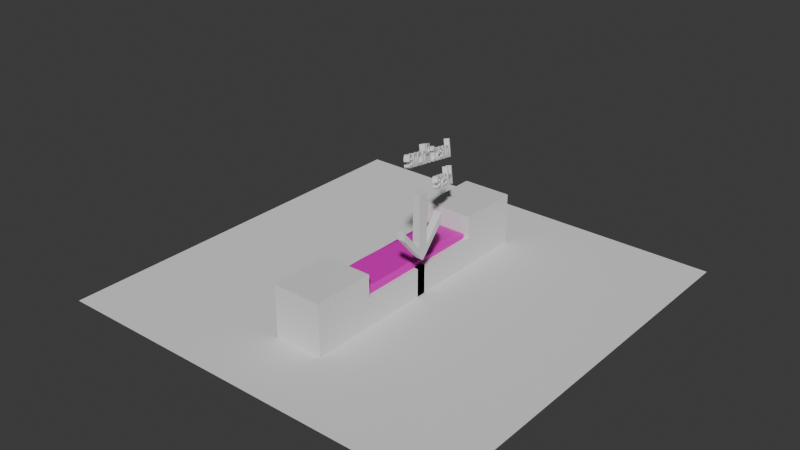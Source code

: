 # Source: Bench.blend  (saved by Blender 4.3.34; exported with 4.5.12 LTS)
import bpy
from mathutils import Matrix  # noqa: F401  (used for matrix-valued properties, if any)

bpy.ops.wm.read_factory_settings(use_empty=True)
scene = bpy.context.scene
scene.name = 'Scene'

# ---- materials (node trees are filled in below, after node groups)
mat_mat_bench = bpy.data.materials.new('Mat_Bench')
mat_mat_kissen = bpy.data.materials.new('Mat_Kissen')
mat_mat_detail = bpy.data.materials.new('Mat_Detail')
mat_material_001 = bpy.data.materials.new('Material.001')

# ---- material node trees
mat_mat_bench.use_nodes = True; mat_mat_bench.node_tree.nodes.clear()
_N = mat_mat_bench.node_tree.nodes; _L = mat_mat_bench.node_tree.links
n0 = _N.new('ShaderNodeBsdfPrincipled'); n0.name = 'Principled BSDF'; n0.location = (10, 300)
n1 = _N.new('ShaderNodeOutputMaterial'); n1.name = 'Material Output'; n1.location = (300, 300)
_L.new(n0.outputs[0], n1.inputs[0])
n1.is_active_output = True
mat_mat_kissen.use_nodes = True; mat_mat_kissen.node_tree.nodes.clear()
_N = mat_mat_kissen.node_tree.nodes; _L = mat_mat_kissen.node_tree.links
n0 = _N.new('ShaderNodeBsdfPrincipled'); n0.name = 'Principled BSDF'; n0.location = (10, 300)
n0.inputs[0].default_value = (0.8007, 0.0, 0.5693, 1.0)
n1 = _N.new('ShaderNodeOutputMaterial'); n1.name = 'Material Output'; n1.location = (300, 300)
_L.new(n0.outputs[0], n1.inputs[0])
n1.is_active_output = True
mat_mat_detail.use_nodes = True; mat_mat_detail.node_tree.nodes.clear()
_N = mat_mat_detail.node_tree.nodes; _L = mat_mat_detail.node_tree.links
n0 = _N.new('ShaderNodeBsdfPrincipled'); n0.name = 'Principled BSDF'; n0.location = (10, 300)
n0.inputs[0].default_value = (0.3825, 0.3825, 0.3825, 1.0)
n1 = _N.new('ShaderNodeOutputMaterial'); n1.name = 'Material Output'; n1.location = (300, 300)
_L.new(n0.outputs[0], n1.inputs[0])
n1.is_active_output = True
mat_material_001.use_nodes = True; mat_material_001.node_tree.nodes.clear()
_N = mat_material_001.node_tree.nodes; _L = mat_material_001.node_tree.links
n0 = _N.new('ShaderNodeBsdfPrincipled'); n0.name = 'Principled BSDF'; n0.location = (10, 300)
n1 = _N.new('ShaderNodeOutputMaterial'); n1.name = 'Material Output'; n1.location = (300, 300)
_L.new(n0.outputs[0], n1.inputs[0])
n1.is_active_output = True

# ---- world
world_world = bpy.data.worlds.new('World'); scene.world = world_world
world_world.use_nodes = True; world_world.node_tree.nodes.clear()
_N = world_world.node_tree.nodes; _L = world_world.node_tree.links
n0 = _N.new('ShaderNodeOutputWorld'); n0.name = 'World Output'; n0.location = (300, 300)
n1 = _N.new('ShaderNodeBackground'); n1.name = 'Background'; n1.location = (10, 300)
n1.inputs[0].default_value = (0.05088, 0.05088, 0.05088, 1.0)
_L.new(n1.outputs[0], n0.inputs[0])
n0.is_active_output = True
world_world.color = (0.05088, 0.05088, 0.05088)
world_world.sun_shadow_jitter_overblur = 0.0

# ---- meshes
me_cube_001 = bpy.data.meshes.new('Cube.001')
me_cube_001.from_pydata([(0.5154, -0.1965, 1.0), (0.7053, 2.53, -3.251), (-1.0, 2.849, -3.251), (-1.0, 2.849, 1.0), (0.5154, 2.456, 1.0), (0.5154, 2.849, 1.0), (1.0, 2.849, -3.251), (1.0, 2.849, 1.0), (-1.0, 2.53, -3.251), (-1.0, 2.456, 1.0), (1.0, 2.456, -3.251), (1.0, 2.456, 1.0), (1.0, -0.1965, 1.0), (-1.0, -0.1965, 1.0), (1.0, -0.1965, -3.251), (0.7053, -0.1965, -3.251), (-1.0, 2.849, 0.5862), (1.0, 2.849, 0.5862), (0.5154, 2.849, -3.251), (1.0, 2.456, 0.5862), (-1.0, 2.53, 0.5862), (-1.0, -0.1965, 0.5862), (1.0, -0.1965, 0.5862), (-0.1402, 2.849, 2.175), (-0.1402, 2.849, -3.251), (1.0, 2.849, 2.175), (-0.1402, -0.1965, 1.0), (-0.03251, 2.53, -3.251), (-0.1402, 2.456, 1.0), (-0.1402, 2.849, 1.0), (-0.03196, -0.1965, 0.5862), (-0.03196, 2.53, 0.5862), (0.5154, 2.849, 2.175), (-1.0, 2.849, -0.09211), (1.0, 2.849, -0.09211), (1.0, 2.456, -0.09211), (-1.0, 2.53, -0.09211), (0.7058, -0.1965, -0.09211), (1.0, -0.1965, -0.09211), (0.7058, 2.53, -0.09211), (-0.03219, 2.53, -0.09211), (1.0, 5.378, 1.0), (-0.03196, -0.1965, -0.01135), (0.5154, 3.138, -0.09211), (0.5154, 3.138, -3.251), (1.0, 5.378, 2.175), (0.5154, 3.138, 0.5851), (-1.0, 3.138, -0.09211), (-1.0, 3.138, -3.251), (-0.1402, 3.138, -3.251), (1.0, 3.138, 1.0), (1.0, 3.138, -0.09211), (1.0, 3.138, -3.251), (-0.1402, 3.138, 0.5851), (-1.0, 3.138, 1.0), (-1.0, 3.138, 0.5862), (1.0, 3.138, 0.5862), (-0.1402, 3.138, 1.0), (-0.1402, 3.138, -0.09211), (1.0, 3.138, 2.175), (-1.0, 2.849, 2.175), (-0.1402, 3.138, 2.175), (-1.0, 3.138, 2.175), (0.5154, 3.138, 2.543), (0.5154, 2.849, 2.543), (1.0, 2.849, 2.543), (-0.1402, 2.849, 2.543), (1.0, 3.138, 2.543), (-1.0, 2.849, 2.543), (-0.1402, 3.138, 2.543), (-1.0, 3.138, 2.543), (1.0, 5.072, 2.175), (1.0, 5.072, 1.0), (-0.1402, 5.088, 0.9943), (-0.1402, 5.378, 0.9943), (0.5154, 5.088, -0.09211), (0.5154, 5.088, -3.251), (0.5154, 5.088, 0.5851), (1.0, 5.072, -0.09211), (1.0, 5.072, -3.251), (1.0, 5.072, 0.5862), (-0.1402, 5.088, 2.175), (-1.0, 5.088, 2.175), (0.5154, 5.072, 2.543), (1.0, 5.072, 2.543), (-0.1402, 5.072, 2.543), (-1.0, 5.072, 2.543), (0.5154, 5.378, 1.0), (0.5154, 5.378, 2.175), (0.5154, 5.378, -3.251), (0.5154, 5.378, 0.5862), (1.0, 5.378, -0.09211), (1.0, 5.378, -3.251), (1.0, 5.378, 0.5862), (-0.1402, 5.378, 2.175), (-1.0, 5.378, 2.175), (0.5154, 5.378, 2.543), (1.0, 5.378, 2.543), (-0.1402, 5.378, 2.543), (-1.0, 5.378, 2.543), (-1.0, 5.378, 0.9943), (-1.0, 5.088, 0.9943), (-0.1402, 5.378, 0.5735), (-0.1402, 5.088, 0.5767), (-1.0, 5.378, 0.5735), (-1.0, 5.088, 0.5735), (-0.1402, 5.088, -0.1076), (0.5154, 5.378, -0.1076), (-0.1402, 5.378, -0.1203), (-1.0, 5.378, -0.1203), (-1.0, 5.088, -0.1203), (-0.1402, 5.378, -3.257), (-0.1402, 5.088, -3.27), (-1.0, 5.378, -3.27), (-1.0, 5.088, -3.27)], [], [(20, 9, 3, 16), (53, 57, 73, 103), (11, 4, 0, 12), (5, 7, 25, 32), (29, 3, 9, 28), (18, 6, 10, 1), (17, 7, 11, 19), (21, 13, 9, 20), (28, 9, 13, 26), (1, 10, 14, 15), (19, 11, 12, 22), (35, 19, 22, 38), (6, 18, 44, 52), (34, 17, 19, 35), (7, 5, 4, 11), (24, 18, 1, 27), (33, 16, 55, 47), (36, 20, 16, 33), (40, 27, 1, 39), (36, 8, 27, 40), (21, 20, 31, 30), (2, 24, 27, 8), (7, 17, 56, 50), (4, 28, 26, 0), (5, 29, 28, 4), (24, 2, 48, 49), (44, 43, 75, 76), (20, 36, 40, 31), (42, 40, 39, 37), (15, 37, 39, 1), (8, 36, 33, 2), (16, 3, 54, 55), (6, 34, 35, 10), (10, 35, 38, 14), (2, 33, 47, 48), (30, 31, 40, 42), (57, 61, 81, 73), (58, 53, 46, 43), (46, 53, 103, 77), (62, 70, 86, 82), (55, 54, 57, 53), (47, 55, 53, 58), (48, 47, 58, 49), (51, 52, 79, 78), (49, 58, 43, 44), (17, 34, 51, 56), (18, 24, 49, 44), (34, 6, 52, 51), (70, 69, 85, 86), (59, 50, 72, 71), (23, 32, 64, 66), (57, 54, 62, 61), (3, 29, 23, 60), (54, 3, 60, 62), (7, 50, 59, 25), (29, 5, 32, 23), (66, 64, 63, 69), (64, 65, 67, 63), (68, 66, 69, 70), (25, 59, 67, 65), (32, 25, 65, 64), (56, 51, 78, 80), (62, 60, 68, 70), (60, 23, 66, 68), (81, 82, 101, 73), (74, 73, 103, 102), (84, 71, 45, 97), (94, 81, 73, 74), (108, 106, 112, 111), (79, 76, 89, 92), (71, 72, 41, 45), (82, 86, 99, 95), (72, 80, 93, 41), (50, 56, 80, 72), (67, 59, 71, 84), (43, 46, 77, 75), (63, 67, 84, 83), (52, 44, 76, 79), (61, 62, 82, 81), (69, 63, 83, 85), (87, 74, 94, 88), (41, 87, 88, 45), (90, 87, 41, 93), (102, 74, 87, 90), (107, 90, 93, 91), (89, 107, 91, 92), (45, 88, 96, 97), (94, 95, 99, 98), (88, 94, 98, 96), (83, 84, 97, 96), (106, 110, 114, 112), (78, 79, 92, 91), (85, 83, 96, 98), (80, 78, 91, 93), (102, 103, 106, 108), (86, 85, 98, 99), (82, 95, 100, 101), (95, 94, 74, 100), (103, 105, 110, 106), (73, 101, 105, 103), (100, 74, 102, 104), (101, 100, 104, 105), (102, 90, 107, 108), (104, 102, 108, 109), (105, 104, 109, 110), (77, 103, 106, 75), (90, 77, 75, 107), (112, 114, 113, 111), (76, 112, 111, 89), (109, 108, 111, 113), (110, 109, 113, 114), (75, 106, 112, 76), (107, 75, 76, 89), (108, 107, 89, 111)])
me_cube_001.polygons.foreach_set('material_index', [1, 2, 0, 0, 0, 0, 0, 1, 0, 0, 0, 0, 0, 0, 0, 0, 1, 1, 0, 0, 0, 0, 0, 0, 0, 0, 0, 0, 2, 0, 1, 1, 0, 0, 1, 2, 2, 0, 2, 1, 0, 0, 0, 0, 0, 0, 0, 0, 0, 0, 0, 0, 0, 1, 0, 0, 0, 0, 0, 0, 0, 0, 1, 0, 0, 0, 0, 0, 0, 0, 0, 1, 0, 0, 0, 0, 0, 0, 0, 0, 0, 0, 0, 0, 0, 0, 0, 0, 0, 0, 0, 0, 0, 0, 0, 0, 1, 0, 0, 0, 0, 1, 0, 0, 1, 0, 0, 0, 0, 0, 1, 0, 0, 0])
_uv = me_cube_001.uv_layers.new(name='UVMap')
_uv.uv.foreach_set('vector', [0.5733, 0.2009, 0.625, 0.2009, 0.625, 0.25, 0.5733, 0.25, 0.5733, 0.3575, 0.625, 0.3575, 0.625, 0.3575, 0.5733, 0.3575, 0.625, 0.5491, 0.6856, 0.5491, 0.6856, 0.6496, 0.625, 0.6496, 0.6856, 0.5, 0.625, 0.5, 0.625, 0.5, 0.6856, 0.5, 0.7675, 0.5, 0.875, 0.5, 0.875, 0.5491, 0.7675, 0.5491, 0.3144, 0.5, 0.375, 0.5, 0.375, 0.5491, 0.3144, 0.5491, 0.5733, 0.5, 0.625, 0.5, 0.625, 0.5491, 0.5733, 0.5491, 0.5733, 0.1004, 0.625, 0.1004, 0.625, 0.2009, 0.5733, 0.2009, 0.7675, 0.5491, 0.875, 0.5491, 0.875, 0.6496, 0.7675, 0.6496, 0.3144, 0.5491, 0.375, 0.5491, 0.375, 0.6496, 0.3144, 0.6496, 0.5733, 0.5491, 0.625, 0.5491, 0.625, 0.6496, 0.5733, 0.6496, 0.4885, 0.5491, 0.5733, 0.5491, 0.5733, 0.6496, 0.4885, 0.6496, 0.375, 0.5, 0.3144, 0.5, 0.3144, 0.5, 0.375, 0.5, 0.4885, 0.5, 0.5733, 0.5, 0.5733, 0.5491, 0.4885, 0.5491, 0.625, 0.5, 0.6856, 0.5, 0.6856, 0.5491, 0.625, 0.5491, 0.2325, 0.5, 0.3144, 0.5, 0.3144, 0.5491, 0.2325, 0.5491, 0.4885, 0.25, 0.5733, 0.25, 0.5733, 0.25, 0.4885, 0.25, 0.4885, 0.2009, 0.5733, 0.2009, 0.5733, 0.25, 0.4885, 0.25, 0.4885, 0.2009, 0.375, 0.2009, 0.375, 0.2009, 0.4885, 0.2009, 0.4885, 0.2009, 0.375, 0.2009, 0.375, 0.2009, 0.4885, 0.2009, 0.5733, 0.1004, 0.5733, 0.2009, 0.5733, 0.2009, 0.5733, 0.1004, 0.125, 0.5, 0.2325, 0.5, 0.2325, 0.5491, 0.125, 0.5491, 0.625, 0.5, 0.5733, 0.5, 0.5733, 0.5, 0.625, 0.5, 0.6856, 0.5491, 0.7675, 0.5491, 0.7675, 0.6496, 0.6856, 0.6496, 0.6856, 0.5, 0.7675, 0.5, 0.7675, 0.5491, 0.6856, 0.5491, 0.2325, 0.5, 0.125, 0.5, 0.125, 0.5, 0.2325, 0.5, 0.375, 0.4394, 0.4885, 0.4394, 0.4885, 0.4394, 0.375, 0.4394, 0.5733, 0.2009, 0.4885, 0.2009, 0.4885, 0.2009, 0.5733, 0.2009, 0.5733, 0.1004, 0.5733, 0.2009, 0.5733, 0.2009, 0.5733, 0.1004, 0.375, 0.1004, 0.4885, 0.1004, 0.4885, 0.2009, 0.375, 0.2009, 0.375, 0.2009, 0.4885, 0.2009, 0.4885, 0.25, 0.375, 0.25, 0.5733, 0.25, 0.625, 0.25, 0.625, 0.25, 0.5733, 0.25, 0.375, 0.5, 0.4885, 0.5, 0.4885, 0.5491, 0.375, 0.5491, 0.375, 0.5491, 0.4885, 0.5491, 0.4885, 0.6496, 0.375, 0.6496, 0.375, 0.25, 0.4885, 0.25, 0.4885, 0.25, 0.375, 0.25, 0.5733, 0.1004, 0.5733, 0.2009, 0.5733, 0.2009, 0.5733, 0.1004, 0.625, 0.3575, 0.625, 0.3575, 0.625, 0.3575, 0.625, 0.3575, 0.4885, 0.3575, 0.5733, 0.3575, 0.5733, 0.4394, 0.4885, 0.4394, 0.5733, 0.4394, 0.5733, 0.3575, 0.5733, 0.3575, 0.5733, 0.4394, 0.625, 0.25, 0.625, 0.25, 0.625, 0.25, 0.625, 0.25, 0.5733, 0.25, 0.625, 0.25, 0.625, 0.3575, 0.5733, 0.3575, 0.4885, 0.25, 0.5733, 0.25, 0.5733, 0.3575, 0.4885, 0.3575, 0.375, 0.25, 0.4885, 0.25, 0.4885, 0.3575, 0.375, 0.3575, 0.4885, 0.5, 0.375, 0.5, 0.375, 0.5, 0.4885, 0.5, 0.375, 0.3575, 0.4885, 0.3575, 0.4885, 0.4394, 0.375, 0.4394, 0.5733, 0.5, 0.4885, 0.5, 0.4885, 0.5, 0.5733, 0.5, 0.3144, 0.5, 0.2325, 0.5, 0.2325, 0.5, 0.3144, 0.5, 0.4885, 0.5, 0.375, 0.5, 0.375, 0.5, 0.4885, 0.5, 0.875, 0.5, 0.7675, 0.5, 0.7675, 0.5, 0.875, 0.5, 0.625, 0.5, 0.625, 0.5, 0.625, 0.5, 0.625, 0.5, 0.7675, 0.5, 0.6856, 0.5, 0.6856, 0.5, 0.7675, 0.5, 0.625, 0.3575, 0.625, 0.25, 0.625, 0.25, 0.625, 0.3575, 0.875, 0.5, 0.7675, 0.5, 0.7675, 0.5, 0.875, 0.5, 0.625, 0.25, 0.625, 0.25, 0.625, 0.25, 0.625, 0.25, 0.625, 0.5, 0.625, 0.5, 0.625, 0.5, 0.625, 0.5, 0.7675, 0.5, 0.6856, 0.5, 0.6856, 0.5, 0.7675, 0.5, 0.7675, 0.5, 0.6856, 0.5, 0.6856, 0.5, 0.7675, 0.5, 0.6856, 0.5, 0.625, 0.5, 0.625, 0.5, 0.6856, 0.5, 0.875, 0.5, 0.7675, 0.5, 0.7675, 0.5, 0.875, 0.5, 0.625, 0.5, 0.625, 0.5, 0.625, 0.5, 0.625, 0.5, 0.6856, 0.5, 0.625, 0.5, 0.625, 0.5, 0.6856, 0.5, 0.5733, 0.5, 0.4885, 0.5, 0.4885, 0.5, 0.5733, 0.5, 0.625, 0.25, 0.625, 0.25, 0.625, 0.25, 0.625, 0.25, 0.875, 0.5, 0.7675, 0.5, 0.7675, 0.5, 0.875, 0.5, 0.625, 0.3575, 0.625, 0.25, 0.625, 0.25, 0.625, 0.3575, 0.0, 0.0, 0.0, 0.0, 0.0, 0.0, 0.0, 0.0, 0.625, 0.5, 0.625, 0.5, 0.625, 0.5, 0.625, 0.5, 0.0, 0.0, 0.0, 0.0, 0.0, 0.0, 0.0, 0.0, 0.0, 0.0, 0.0, 0.0, 0.0, 0.0, 0.0, 0.0, 0.375, 0.5, 0.3144, 0.5, 0.3144, 0.5, 0.375, 0.5, 0.625, 0.5, 0.625, 0.5, 0.625, 0.5, 0.625, 0.5, 0.625, 0.25, 0.625, 0.25, 0.625, 0.25, 0.625, 0.25, 0.625, 0.5, 0.5733, 0.5, 0.5733, 0.5, 0.625, 0.5, 0.625, 0.5, 0.5733, 0.5, 0.5733, 0.5, 0.625, 0.5, 0.625, 0.5, 0.625, 0.5, 0.625, 0.5, 0.625, 0.5, 0.4885, 0.4394, 0.5733, 0.4394, 0.5733, 0.4394, 0.4885, 0.4394, 0.6856, 0.5, 0.625, 0.5, 0.625, 0.5, 0.6856, 0.5, 0.375, 0.5, 0.3144, 0.5, 0.3144, 0.5, 0.375, 0.5, 0.625, 0.3575, 0.625, 0.25, 0.625, 0.25, 0.625, 0.3575, 0.7675, 0.5, 0.6856, 0.5, 0.6856, 0.5, 0.7675, 0.5, 0.625, 0.4394, 0.625, 0.3575, 0.625, 0.3575, 0.625, 0.4394, 0.625, 0.5, 0.625, 0.4394, 0.625, 0.4394, 0.625, 0.5, 0.5733, 0.4394, 0.625, 0.4394, 0.625, 0.5, 0.5733, 0.5, 0.5733, 0.3575, 0.625, 0.3575, 0.625, 0.4394, 0.5733, 0.4394, 0.4885, 0.4394, 0.5733, 0.4394, 0.5733, 0.5, 0.4885, 0.5, 0.375, 0.4394, 0.4885, 0.4394, 0.4885, 0.5, 0.375, 0.5, 0.625, 0.5, 0.625, 0.4394, 0.625, 0.4394, 0.625, 0.5, 0.625, 0.3575, 0.625, 0.25, 0.625, 0.25, 0.625, 0.3575, 0.625, 0.4394, 0.625, 0.3575, 0.625, 0.3575, 0.625, 0.4394, 0.6856, 0.5, 0.625, 0.5, 0.625, 0.5, 0.6856, 0.5, 0.625, 0.3575, 0.625, 0.25, 0.625, 0.25, 0.625, 0.3575, 0.4885, 0.5, 0.375, 0.5, 0.375, 0.5, 0.4885, 0.5, 0.7675, 0.5, 0.6856, 0.5, 0.6856, 0.5, 0.7675, 0.5, 0.5733, 0.5, 0.4885, 0.5, 0.4885, 0.5, 0.5733, 0.5, 0.0, 0.0, 0.0, 0.0, 0.0, 0.0, 0.0, 0.0, 0.875, 0.5, 0.7675, 0.5, 0.7675, 0.5, 0.875, 0.5, 0.625, 0.25, 0.625, 0.25, 0.625, 0.25, 0.625, 0.25, 0.625, 0.25, 0.625, 0.3575, 0.625, 0.3575, 0.625, 0.25, 0.625, 0.3575, 0.625, 0.25, 0.625, 0.25, 0.625, 0.3575, 0.625, 0.3575, 0.625, 0.25, 0.625, 0.25, 0.625, 0.3575, 0.625, 0.25, 0.625, 0.3575, 0.625, 0.3575, 0.625, 0.25, 0.625, 0.25, 0.625, 0.25, 0.625, 0.25, 0.625, 0.25, 0.5733, 0.3575, 0.5733, 0.4394, 0.5733, 0.4394, 0.5733, 0.3575, 0.625, 0.25, 0.625, 0.3575, 0.625, 0.3575, 0.625, 0.25, 0.625, 0.25, 0.625, 0.25, 0.625, 0.25, 0.625, 0.25, 0.5733, 0.4394, 0.5733, 0.3575, 0.5733, 0.3575, 0.5733, 0.4394, 0.0, 0.0, 0.0, 0.0, 0.0, 0.0, 0.0, 0.0, 0.625, 0.3575, 0.625, 0.25, 0.625, 0.25, 0.625, 0.3575, 0.5733, 0.4394, 0.5733, 0.3575, 0.5733, 0.3575, 0.5733, 0.4394, 0.625, 0.25, 0.625, 0.3575, 0.625, 0.3575, 0.625, 0.25, 0.625, 0.25, 0.625, 0.25, 0.625, 0.25, 0.625, 0.25, 0.5733, 0.4394, 0.5733, 0.3575, 0.5733, 0.3575, 0.5733, 0.4394, 0.0, 0.0, 0.0, 0.0, 0.0, 0.0, 0.0, 0.0, 0.5733, 0.3575, 0.5733, 0.4394, 0.5733, 0.4394, 0.5733, 0.3575])
me_cube_001.materials.append(mat_mat_bench)
me_cube_001.materials.append(mat_mat_kissen)
me_cube_001.materials.append(mat_mat_detail)
me_cube_001.update()
me_cube_002 = bpy.data.meshes.new('Cube.002')
me_cube_002.from_pydata([(-0.8355, -2.779, 1.149), (-0.8355, -2.779, 1.343), (-0.8355, 2.779, 1.149), (-0.8355, 2.779, 1.343), (0.8355, -2.779, 1.149), (0.8355, -2.779, 1.343), (0.8355, 2.779, 1.149), (0.8355, 2.779, 1.343), (-0.7417, -2.654, 1.424), (-0.6053, 2.553, 1.424), (0.6127, 2.4, 1.424), (0.7356, -2.387, 1.424), (-0.8355, 1.335, 1.149), (-0.8355, 1.335, 1.343), (0.8355, 1.335, 1.149), (0.8355, 1.335, 1.343), (-0.5801, 1.2, 1.424), (0.6573, 1.183, 1.424), (-0.8355, -1.295, 1.149), (0.8355, -1.295, 1.343), (0.7385, -1.034, 1.424), (-0.8355, -1.295, 1.343), (0.8355, -1.295, 1.149), (-0.7695, -1.264, 1.424), (-0.8355, -0.1807, 1.343), (0.8355, -0.1807, 1.149), (-0.7097, -0.22, 1.424), (-0.8355, -0.1807, 1.149), (0.8355, -0.1807, 1.343), (0.7041, -0.09438, 1.424), (0.119, 2.803, 1.149), (0.119, 2.803, 1.343), (0.119, -2.779, 1.149), (0.119, -2.779, 1.343), (0.09038, 2.6, 1.424), (0.13, -2.634, 1.424), (0.1007, 1.19, 1.424), (0.119, 1.335, 1.149), (0.1194, -1.132, 1.424), (0.119, -1.295, 1.149), (0.119, -0.1807, 1.149), (0.1115, -0.1482, 1.424)], [], [(12, 13, 3, 2), (30, 31, 7, 6), (22, 19, 5, 4), (32, 33, 1, 0), (39, 22, 4, 32), (15, 7, 10, 17), (38, 23, 8, 35), (21, 1, 8, 23), (33, 5, 11, 35), (31, 3, 9, 34), (3, 13, 16, 9), (34, 9, 16, 36), (28, 15, 17, 29), (30, 6, 14, 37), (6, 7, 15, 14), (27, 24, 13, 12), (0, 1, 21, 18), (5, 19, 20, 11), (24, 21, 23, 26), (41, 26, 23, 38), (40, 25, 22, 39), (25, 28, 19, 22), (14, 15, 28, 25), (37, 14, 25, 40), (36, 16, 26, 41), (13, 24, 26, 16), (18, 21, 24, 27), (19, 28, 29, 20), (17, 36, 41, 29), (12, 37, 40, 27), (27, 40, 39, 18), (29, 41, 38, 20), (2, 30, 37, 12), (10, 34, 36, 17), (7, 31, 34, 10), (1, 33, 35, 8), (20, 38, 35, 11), (18, 39, 32, 0), (4, 5, 33, 32), (2, 3, 31, 30)])
_uv = me_cube_002.uv_layers.new(name='UVMap')
_uv.uv.foreach_set('vector', [0.375, 0.1851, 0.625, 0.1851, 0.625, 0.25, 0.375, 0.25, 0.375, 0.3928, 0.625, 0.3928, 0.625, 0.5, 0.375, 0.5, 0.375, 0.6832, 0.625, 0.6832, 0.625, 0.75, 0.375, 0.75, 0.375, 0.8572, 0.625, 0.8572, 0.625, 1.0, 0.375, 1.0, 0.2678, 0.6832, 0.375, 0.6832, 0.375, 0.75, 0.2678, 0.75, 0.625, 0.5649, 0.625, 0.5, 0.625, 0.5, 0.625, 0.5649, 0.7322, 0.6832, 0.875, 0.6832, 0.875, 0.75, 0.7322, 0.75, 0.625, 0.06676, 0.625, 0.0, 0.625, 0.0, 0.625, 0.06676, 0.625, 0.8572, 0.625, 0.75, 0.625, 0.75, 0.625, 0.8572, 0.625, 0.3928, 0.625, 0.25, 0.625, 0.25, 0.625, 0.3928, 0.625, 0.25, 0.625, 0.1851, 0.625, 0.1851, 0.625, 0.25, 0.7322, 0.5, 0.875, 0.5, 0.875, 0.5649, 0.7322, 0.5649, 0.625, 0.6331, 0.625, 0.5649, 0.625, 0.5649, 0.625, 0.6331, 0.2678, 0.5, 0.375, 0.5, 0.375, 0.5649, 0.2678, 0.5649, 0.375, 0.5, 0.625, 0.5, 0.625, 0.5649, 0.375, 0.5649, 0.375, 0.1169, 0.625, 0.1169, 0.625, 0.1851, 0.375, 0.1851, 0.375, 0.0, 0.625, 0.0, 0.625, 0.06676, 0.375, 0.06676, 0.625, 0.75, 0.625, 0.6832, 0.625, 0.6832, 0.625, 0.75, 0.625, 0.1169, 0.625, 0.06676, 0.625, 0.06676, 0.625, 0.1169, 0.7322, 0.6331, 0.875, 0.6331, 0.875, 0.6832, 0.7322, 0.6832, 0.2678, 0.6331, 0.375, 0.6331, 0.375, 0.6832, 0.2678, 0.6832, 0.375, 0.6331, 0.625, 0.6331, 0.625, 0.6832, 0.375, 0.6832, 0.375, 0.5649, 0.625, 0.5649, 0.625, 0.6331, 0.375, 0.6331, 0.2678, 0.5649, 0.375, 0.5649, 0.375, 0.6331, 0.2678, 0.6331, 0.7322, 0.5649, 0.875, 0.5649, 0.875, 0.6331, 0.7322, 0.6331, 0.625, 0.1851, 0.625, 0.1169, 0.625, 0.1169, 0.625, 0.1851, 0.375, 0.06676, 0.625, 0.06676, 0.625, 0.1169, 0.375, 0.1169, 0.625, 0.6832, 0.625, 0.6331, 0.625, 0.6331, 0.625, 0.6832, 0.625, 0.5649, 0.7322, 0.5649, 0.7322, 0.6331, 0.625, 0.6331, 0.125, 0.5649, 0.2678, 0.5649, 0.2678, 0.6331, 0.125, 0.6331, 0.125, 0.6331, 0.2678, 0.6331, 0.2678, 0.6832, 0.125, 0.6832, 0.625, 0.6331, 0.7322, 0.6331, 0.7322, 0.6832, 0.625, 0.6832, 0.125, 0.5, 0.2678, 0.5, 0.2678, 0.5649, 0.125, 0.5649, 0.625, 0.5, 0.7322, 0.5, 0.7322, 0.5649, 0.625, 0.5649, 0.625, 0.5, 0.625, 0.3928, 0.625, 0.3928, 0.625, 0.5, 0.625, 1.0, 0.625, 0.8572, 0.625, 0.8572, 0.625, 1.0, 0.625, 0.6832, 0.7322, 0.6832, 0.7322, 0.75, 0.625, 0.75, 0.125, 0.6832, 0.2678, 0.6832, 0.2678, 0.75, 0.125, 0.75, 0.375, 0.75, 0.625, 0.75, 0.625, 0.8572, 0.375, 0.8572, 0.375, 0.25, 0.625, 0.25, 0.625, 0.3928, 0.375, 0.3928])
me_cube_002.materials.append(mat_mat_kissen)
me_cube_002.update()
me_cube_003 = bpy.data.meshes.new('Cube.003')
me_cube_003.from_pydata([(-1.0, -1.0, -1.0), (-1.0, -1.0, 1.0), (1.0, -1.0, -1.0), (1.0, -1.0, 1.0), (1.0, -4.949, -0.4094), (-1.0, -4.949, -0.4094), (1.0, -4.949, -0.08879), (-1.0, -1.0, -1.321), (-1.0, -4.949, -0.08879), (1.0, -1.0, -1.321), (-1.0, 0.0, -1.0), (-1.0, 0.0, 1.0), (1.0, 0.0, -1.0), (1.0, 0.0, 1.0), (-1.0, 0.0, -1.532), (1.0, 0.0, -1.532)], [], [(12, 13, 3, 2), (2, 3, 1, 0), (13, 11, 1, 3), (14, 15, 9, 7), (12, 2, 9, 15), (9, 2, 6, 4), (7, 9, 4, 5), (0, 7, 5, 8), (2, 0, 8, 6), (0, 10, 14, 7), (6, 8, 5, 4), (0, 1, 11, 10)])
_uv = me_cube_003.uv_layers.new(name='UVMap')
_uv.uv.foreach_set('vector', [0.375, 0.625, 0.625, 0.625, 0.625, 0.75, 0.375, 0.75, 0.375, 0.75, 0.625, 0.75, 0.625, 1.0, 0.375, 1.0, 0.625, 0.625, 0.875, 0.625, 0.875, 0.75, 0.625, 0.75, 0.125, 0.625, 0.375, 0.625, 0.375, 0.75, 0.125, 0.75, 0.375, 0.625, 0.375, 0.75, 0.375, 0.75, 0.375, 0.625, 0.375, 0.75, 0.375, 0.75, 0.375, 0.75, 0.375, 0.75, 0.125, 0.75, 0.375, 0.75, 0.375, 0.75, 0.125, 0.75, 0.375, 0.0, 0.375, 0.0, 0.375, 0.0, 0.375, 0.0, 0.375, 0.75, 0.375, 1.0, 0.375, 1.0, 0.375, 0.75, 0.375, 0.0, 0.375, 0.125, 0.375, 0.125, 0.375, 0.0, 0.375, 0.75, 0.375, 1.0, 0.375, 1.0, 0.375, 0.75, 0.375, 0.0, 0.625, 0.0, 0.625, 0.125, 0.375, 0.125])
me_cube_003.materials.append(mat_material_001)
me_cube_003.update()
me_plane = bpy.data.meshes.new('Plane')
me_plane.from_pydata([(-8.287, -8.287, 0.0), (8.287, -8.287, 0.0), (-8.287, 8.287, 0.0), (8.287, 8.287, 0.0)], [], [(0, 1, 3, 2)])
_uv = me_plane.uv_layers.new(name='UVMap')
_uv.uv.foreach_set('vector', [0.0, 0.0, 1.0, 0.0, 1.0, 1.0, 0.0, 1.0])
me_plane.update()

# ---- curves / text
txt_text = bpy.data.curves.new('Text', 'FONT')
txt_text.dimensions = '2D'
txt_text.body = 'Insert Phone\nHere'
txt_text.extrude = 0.1

# ---- objects
ob_bench = bpy.data.objects.new('Bench', me_cube_001)
ob_pillow = bpy.data.objects.new('Pillow', me_cube_002)
ob_empty_noimp = bpy.data.objects.new('Empty-noimp', None)
ob_text_noimp = bpy.data.objects.new('Text-noimp', txt_text)
ob_arrow_noimp = bpy.data.objects.new('Arrow-noimp', me_cube_003)
ob_plane_noimp = bpy.data.objects.new('Plane-noimp', me_plane)

# ---- transforms, parenting, visibility, modifiers, constraints
ob_bench.location = (0.0, 0.0, 0.5608)
ob_bench.scale = (1.0, 1.0, 0.6047)
_m = ob_bench.modifiers.new('Mirror', 'MIRROR')
_m.use_axis = (False, True, False)
ob_pillow.location = (0.0, 0.0, 0.0)
ob_empty_noimp.location = (1.941, 0.5567, 2.526)
ob_empty_noimp.rotation_euler = (1.519, 0.3926, -1.249)
ob_empty_noimp.scale = (0.3365, 0.3365, 0.3365)
ob_empty_noimp.empty_display_type = 'IMAGE'
ob_empty_noimp.empty_display_size = 5.0
ob_text_noimp.location = (0.0, 2.841, 4.29)
ob_text_noimp.rotation_euler = (1.758, -0.3143, -1.207)
ob_arrow_noimp.location = (1.867, -1.185, 3.843)
ob_arrow_noimp.scale = (0.1419, 0.2021, 1.0)
_m = ob_arrow_noimp.modifiers.new('Mirror', 'MIRROR')
_m.use_axis = (False, True, False)
ob_plane_noimp.location = (0.0, 0.0, 0.0)

# ---- collection membership
scene.collection.objects.link(ob_bench)
scene.collection.objects.link(ob_pillow)
scene.collection.objects.link(ob_empty_noimp)
scene.collection.objects.link(ob_text_noimp)
scene.collection.objects.link(ob_arrow_noimp)
scene.collection.objects.link(ob_plane_noimp)

# ---- scene / render settings (as saved in the file)
scene.frame_start = 1; scene.frame_end = 250; scene.frame_set(1)
scene.render.engine = 'BLENDER_EEVEE_NEXT'
bpy.context.view_layer.update()

# ---- added for rendering (the .blend has no active camera and no usable light): camera, sun
cam_auto = bpy.data.cameras.new('AutoCamera')
cam_auto.lens = 50.0
cam_auto.sensor_width = 36.0
cam_auto.clip_end = 1000.0
ob_auto_camera = bpy.data.objects.new('AutoCamera', cam_auto)
scene.collection.objects.link(ob_auto_camera)
ob_auto_camera.location = (22.8935, -27.4722, 20.8628)
ob_auto_camera.rotation_euler = (1.09748, -7.21219e-08, 0.694738)
scene.camera = ob_auto_camera
light_auto_sun = bpy.data.lights.new('AutoSun', 'SUN')
light_auto_sun.energy = 3.0
light_auto_sun.angle = 0.0523599
ob_auto_sun = bpy.data.objects.new('AutoSun', light_auto_sun)
scene.collection.objects.link(ob_auto_sun)
ob_auto_sun.rotation_euler = (0.872665, 0.174533, 0.523599)
bpy.context.view_layer.update()
